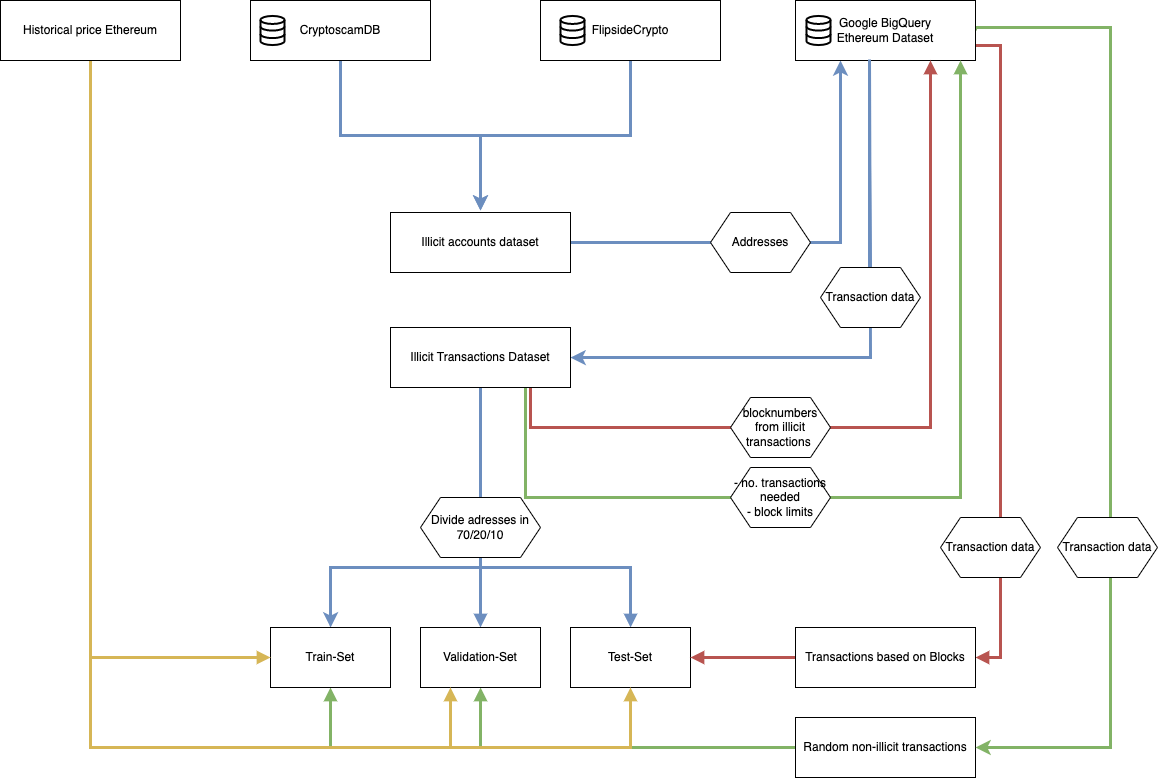

The diagram above was exported from draw.io. Its source (the exported page's mxGraphModel, read from the mxfile embedded in the PNG):
<mxGraphModel dx="2419" dy="1069" grid="1" gridSize="10" guides="1" tooltips="1" connect="1" arrows="1" fold="1" page="1" pageScale="1" pageWidth="827" pageHeight="1169" math="0" shadow="0">
  <root>
    <mxCell id="0" />
    <mxCell id="1" parent="0" />
    <mxCell id="n_ADA2iATOAT4tk8rSWe-9" style="edgeStyle=orthogonalEdgeStyle;rounded=0;orthogonalLoop=1;jettySize=auto;html=1;exitX=0.5;exitY=1;exitDx=0;exitDy=0;strokeWidth=3;fillColor=#dae8fc;strokeColor=#6c8ebf;" parent="1" source="n_ADA2iATOAT4tk8rSWe-6" edge="1">
      <mxGeometry relative="1" as="geometry">
        <mxPoint x="250" y="553" as="targetPoint" />
      </mxGeometry>
    </mxCell>
    <mxCell id="n_ADA2iATOAT4tk8rSWe-6" value="CryptoscamDB" style="rounded=0;whiteSpace=wrap;html=1;" parent="1" vertex="1">
      <mxGeometry x="20" y="343" width="180" height="60" as="geometry" />
    </mxCell>
    <mxCell id="n_ADA2iATOAT4tk8rSWe-10" style="edgeStyle=orthogonalEdgeStyle;rounded=0;orthogonalLoop=1;jettySize=auto;html=1;exitX=0.5;exitY=1;exitDx=0;exitDy=0;entryX=0.5;entryY=0;entryDx=0;entryDy=0;strokeWidth=3;fillColor=#dae8fc;strokeColor=#6c8ebf;" parent="1" source="n_ADA2iATOAT4tk8rSWe-7" edge="1">
      <mxGeometry relative="1" as="geometry">
        <mxPoint x="250" y="553" as="targetPoint" />
        <Array as="points">
          <mxPoint x="400" y="478" />
          <mxPoint x="250" y="478" />
        </Array>
      </mxGeometry>
    </mxCell>
    <mxCell id="n_ADA2iATOAT4tk8rSWe-7" value="FlipsideCrypto" style="rounded=0;whiteSpace=wrap;html=1;" parent="1" vertex="1">
      <mxGeometry x="310" y="343" width="180" height="60" as="geometry" />
    </mxCell>
    <mxCell id="n_ADA2iATOAT4tk8rSWe-56" style="edgeStyle=orthogonalEdgeStyle;rounded=0;orthogonalLoop=1;jettySize=auto;html=1;exitX=0.5;exitY=1;exitDx=0;exitDy=0;fillColor=#dae8fc;strokeColor=#6c8ebf;strokeWidth=3;" parent="1" source="n_ADA2iATOAT4tk8rSWe-61" target="zQs3i7GdEbdh035l8S7g-1" edge="1">
      <mxGeometry x="-0.0256" y="40" relative="1" as="geometry">
        <mxPoint x="380" y="710" as="sourcePoint" />
        <mxPoint x="720" y="730" as="targetPoint" />
        <Array as="points">
          <mxPoint x="250" y="910" />
          <mxPoint x="100" y="910" />
        </Array>
        <mxPoint as="offset" />
      </mxGeometry>
    </mxCell>
    <mxCell id="n_ADA2iATOAT4tk8rSWe-66" style="edgeStyle=orthogonalEdgeStyle;rounded=0;orthogonalLoop=1;jettySize=auto;html=1;exitX=0.5;exitY=1;exitDx=0;exitDy=0;" parent="1" source="n_ADA2iATOAT4tk8rSWe-8" edge="1">
      <mxGeometry relative="1" as="geometry">
        <mxPoint x="250" y="600" as="targetPoint" />
      </mxGeometry>
    </mxCell>
    <mxCell id="n_ADA2iATOAT4tk8rSWe-68" style="edgeStyle=orthogonalEdgeStyle;rounded=0;orthogonalLoop=1;jettySize=auto;html=1;exitX=1;exitY=0.5;exitDx=0;exitDy=0;entryX=0.25;entryY=1;entryDx=0;entryDy=0;fillColor=#dae8fc;strokeColor=#6c8ebf;strokeWidth=3;" parent="1" source="n_ADA2iATOAT4tk8rSWe-8" target="n_ADA2iATOAT4tk8rSWe-51" edge="1">
      <mxGeometry relative="1" as="geometry" />
    </mxCell>
    <mxCell id="n_ADA2iATOAT4tk8rSWe-8" value="Illicit accounts dataset" style="rounded=0;whiteSpace=wrap;html=1;" parent="1" vertex="1">
      <mxGeometry x="160" y="555" width="180" height="60" as="geometry" />
    </mxCell>
    <mxCell id="zQs3i7GdEbdh035l8S7g-22" style="edgeStyle=orthogonalEdgeStyle;rounded=0;orthogonalLoop=1;jettySize=auto;html=1;strokeWidth=3;endArrow=block;endFill=1;fillColor=#d5e8d4;strokeColor=#82b366;" edge="1" parent="1" source="n_ADA2iATOAT4tk8rSWe-11" target="zQs3i7GdEbdh035l8S7g-3">
      <mxGeometry relative="1" as="geometry" />
    </mxCell>
    <mxCell id="zQs3i7GdEbdh035l8S7g-23" style="edgeStyle=orthogonalEdgeStyle;rounded=0;orthogonalLoop=1;jettySize=auto;html=1;exitX=0;exitY=0.5;exitDx=0;exitDy=0;entryX=0.5;entryY=1;entryDx=0;entryDy=0;strokeWidth=3;endArrow=block;endFill=1;fillColor=#d5e8d4;strokeColor=#82b366;" edge="1" parent="1" source="n_ADA2iATOAT4tk8rSWe-11" target="zQs3i7GdEbdh035l8S7g-1">
      <mxGeometry relative="1" as="geometry" />
    </mxCell>
    <mxCell id="n_ADA2iATOAT4tk8rSWe-11" value="Random non-illicit transactions" style="rounded=0;whiteSpace=wrap;html=1;" parent="1" vertex="1">
      <mxGeometry x="565" y="1060" width="180" height="60" as="geometry" />
    </mxCell>
    <mxCell id="n_ADA2iATOAT4tk8rSWe-46" value="" style="html=1;verticalLabelPosition=bottom;align=center;labelBackgroundColor=#ffffff;verticalAlign=top;strokeWidth=2;strokeColor=#000000;shadow=0;dashed=0;shape=mxgraph.ios7.icons.data;" parent="1" vertex="1">
      <mxGeometry x="30" y="358.45" width="24" height="29.099999999999998" as="geometry" />
    </mxCell>
    <mxCell id="n_ADA2iATOAT4tk8rSWe-47" value="" style="html=1;verticalLabelPosition=bottom;align=center;labelBackgroundColor=#ffffff;verticalAlign=top;strokeWidth=2;strokeColor=#000000;shadow=0;dashed=0;shape=mxgraph.ios7.icons.data;" parent="1" vertex="1">
      <mxGeometry x="330" y="358.45" width="24" height="29.099999999999998" as="geometry" />
    </mxCell>
    <mxCell id="n_ADA2iATOAT4tk8rSWe-67" style="edgeStyle=orthogonalEdgeStyle;rounded=0;orthogonalLoop=1;jettySize=auto;html=1;fillColor=#dae8fc;strokeColor=#6c8ebf;strokeWidth=3;exitX=0.411;exitY=0.983;exitDx=0;exitDy=0;exitPerimeter=0;startArrow=none;" parent="1" source="n_ADA2iATOAT4tk8rSWe-100" target="n_ADA2iATOAT4tk8rSWe-61" edge="1">
      <mxGeometry relative="1" as="geometry">
        <Array as="points">
          <mxPoint x="639" y="403" />
          <mxPoint x="640" y="403" />
          <mxPoint x="640" y="700" />
        </Array>
        <mxPoint x="400" y="690" as="targetPoint" />
      </mxGeometry>
    </mxCell>
    <mxCell id="n_ADA2iATOAT4tk8rSWe-70" style="edgeStyle=orthogonalEdgeStyle;rounded=0;orthogonalLoop=1;jettySize=auto;html=1;exitX=1;exitY=0.5;exitDx=0;exitDy=0;entryX=1;entryY=0.5;entryDx=0;entryDy=0;strokeWidth=3;fillColor=#d5e8d4;strokeColor=#82b366;" parent="1" source="n_ADA2iATOAT4tk8rSWe-51" target="n_ADA2iATOAT4tk8rSWe-11" edge="1">
      <mxGeometry x="-0.2301" y="180" relative="1" as="geometry">
        <Array as="points">
          <mxPoint x="745" y="370" />
          <mxPoint x="880" y="370" />
          <mxPoint x="880" y="1090" />
        </Array>
        <mxPoint as="offset" />
      </mxGeometry>
    </mxCell>
    <mxCell id="zQs3i7GdEbdh035l8S7g-35" style="edgeStyle=orthogonalEdgeStyle;rounded=0;orthogonalLoop=1;jettySize=auto;html=1;exitX=1;exitY=0.75;exitDx=0;exitDy=0;entryX=1;entryY=0.5;entryDx=0;entryDy=0;strokeWidth=3;endArrow=block;endFill=1;fillColor=#f8cecc;strokeColor=#b85450;" edge="1" parent="1" source="n_ADA2iATOAT4tk8rSWe-51" target="zQs3i7GdEbdh035l8S7g-9">
      <mxGeometry relative="1" as="geometry">
        <Array as="points">
          <mxPoint x="770" y="388" />
          <mxPoint x="770" y="1000" />
        </Array>
      </mxGeometry>
    </mxCell>
    <mxCell id="n_ADA2iATOAT4tk8rSWe-51" value="Google BigQuery&lt;br&gt;Ethereum Dataset" style="rounded=0;whiteSpace=wrap;html=1;" parent="1" vertex="1">
      <mxGeometry x="565" y="343" width="180" height="60" as="geometry" />
    </mxCell>
    <mxCell id="n_ADA2iATOAT4tk8rSWe-52" value="" style="html=1;verticalLabelPosition=bottom;align=center;labelBackgroundColor=#ffffff;verticalAlign=top;strokeWidth=2;strokeColor=#000000;shadow=0;dashed=0;shape=mxgraph.ios7.icons.data;" parent="1" vertex="1">
      <mxGeometry x="576" y="358.45" width="24" height="29.099999999999998" as="geometry" />
    </mxCell>
    <mxCell id="zQs3i7GdEbdh035l8S7g-28" style="edgeStyle=orthogonalEdgeStyle;rounded=0;orthogonalLoop=1;jettySize=auto;html=1;exitX=0.75;exitY=1;exitDx=0;exitDy=0;strokeWidth=3;endArrow=block;endFill=1;fillColor=#d5e8d4;strokeColor=#82b366;" edge="1" parent="1" source="n_ADA2iATOAT4tk8rSWe-61" target="n_ADA2iATOAT4tk8rSWe-51">
      <mxGeometry relative="1" as="geometry">
        <Array as="points">
          <mxPoint x="295" y="840" />
          <mxPoint x="730" y="840" />
        </Array>
      </mxGeometry>
    </mxCell>
    <mxCell id="zQs3i7GdEbdh035l8S7g-29" style="edgeStyle=orthogonalEdgeStyle;rounded=0;orthogonalLoop=1;jettySize=auto;html=1;exitX=0.5;exitY=1;exitDx=0;exitDy=0;strokeWidth=3;endArrow=block;endFill=1;fillColor=#dae8fc;strokeColor=#6c8ebf;" edge="1" parent="1" source="n_ADA2iATOAT4tk8rSWe-61" target="zQs3i7GdEbdh035l8S7g-3">
      <mxGeometry relative="1" as="geometry" />
    </mxCell>
    <mxCell id="zQs3i7GdEbdh035l8S7g-30" style="edgeStyle=orthogonalEdgeStyle;rounded=0;orthogonalLoop=1;jettySize=auto;html=1;exitX=0.5;exitY=1;exitDx=0;exitDy=0;strokeWidth=3;endArrow=block;endFill=1;fillColor=#dae8fc;strokeColor=#6c8ebf;" edge="1" parent="1" source="n_ADA2iATOAT4tk8rSWe-61" target="zQs3i7GdEbdh035l8S7g-2">
      <mxGeometry relative="1" as="geometry">
        <Array as="points">
          <mxPoint x="250" y="910" />
          <mxPoint x="400" y="910" />
        </Array>
      </mxGeometry>
    </mxCell>
    <mxCell id="zQs3i7GdEbdh035l8S7g-31" style="edgeStyle=orthogonalEdgeStyle;rounded=0;orthogonalLoop=1;jettySize=auto;html=1;entryX=0.75;entryY=1;entryDx=0;entryDy=0;strokeWidth=3;endArrow=block;endFill=1;fillColor=#f8cecc;strokeColor=#b85450;" edge="1" parent="1" target="n_ADA2iATOAT4tk8rSWe-51">
      <mxGeometry relative="1" as="geometry">
        <mxPoint x="300" y="730" as="sourcePoint" />
        <Array as="points">
          <mxPoint x="300" y="770" />
          <mxPoint x="700" y="770" />
        </Array>
      </mxGeometry>
    </mxCell>
    <mxCell id="n_ADA2iATOAT4tk8rSWe-61" value="Illicit Transactions Dataset" style="rounded=0;whiteSpace=wrap;html=1;strokeColor=#000000;" parent="1" vertex="1">
      <mxGeometry x="160" y="670" width="180" height="60" as="geometry" />
    </mxCell>
    <mxCell id="n_ADA2iATOAT4tk8rSWe-96" value="- no. transactions needed&lt;br&gt;- block limits" style="shape=hexagon;perimeter=hexagonPerimeter2;whiteSpace=wrap;html=1;fixedSize=1;strokeColor=#000000;" parent="1" vertex="1">
      <mxGeometry x="500" y="810" width="100" height="60" as="geometry" />
    </mxCell>
    <mxCell id="n_ADA2iATOAT4tk8rSWe-97" value="Addresses" style="shape=hexagon;perimeter=hexagonPerimeter2;whiteSpace=wrap;html=1;fixedSize=1;strokeColor=#000000;" parent="1" vertex="1">
      <mxGeometry x="480" y="555" width="100" height="60" as="geometry" />
    </mxCell>
    <mxCell id="n_ADA2iATOAT4tk8rSWe-103" value="Transaction data" style="shape=hexagon;perimeter=hexagonPerimeter2;whiteSpace=wrap;html=1;fixedSize=1;strokeColor=#000000;" parent="1" vertex="1">
      <mxGeometry x="827" y="860" width="100" height="60" as="geometry" />
    </mxCell>
    <mxCell id="zQs3i7GdEbdh035l8S7g-4" value="" style="group" vertex="1" connectable="0" parent="1">
      <mxGeometry x="40" y="970" width="420" height="60" as="geometry" />
    </mxCell>
    <mxCell id="zQs3i7GdEbdh035l8S7g-1" value="Train-Set" style="rounded=0;whiteSpace=wrap;html=1;" vertex="1" parent="zQs3i7GdEbdh035l8S7g-4">
      <mxGeometry width="120" height="60" as="geometry" />
    </mxCell>
    <mxCell id="zQs3i7GdEbdh035l8S7g-2" value="Test-Set" style="rounded=0;whiteSpace=wrap;html=1;" vertex="1" parent="zQs3i7GdEbdh035l8S7g-4">
      <mxGeometry x="300" width="120" height="60" as="geometry" />
    </mxCell>
    <mxCell id="zQs3i7GdEbdh035l8S7g-3" value="Validation-Set" style="rounded=0;whiteSpace=wrap;html=1;" vertex="1" parent="zQs3i7GdEbdh035l8S7g-4">
      <mxGeometry x="150" width="120" height="60" as="geometry" />
    </mxCell>
    <mxCell id="zQs3i7GdEbdh035l8S7g-14" style="edgeStyle=orthogonalEdgeStyle;rounded=0;orthogonalLoop=1;jettySize=auto;html=1;exitX=0;exitY=0.5;exitDx=0;exitDy=0;entryX=1;entryY=0.5;entryDx=0;entryDy=0;endArrow=block;endFill=1;fillColor=#f8cecc;strokeColor=#b85450;strokeWidth=3;" edge="1" parent="1" source="zQs3i7GdEbdh035l8S7g-9" target="zQs3i7GdEbdh035l8S7g-2">
      <mxGeometry relative="1" as="geometry">
        <Array as="points">
          <mxPoint x="610" y="1000" />
        </Array>
      </mxGeometry>
    </mxCell>
    <mxCell id="zQs3i7GdEbdh035l8S7g-9" value="Transactions based on Blocks" style="rounded=0;whiteSpace=wrap;html=1;" vertex="1" parent="1">
      <mxGeometry x="565" y="970" width="180" height="60" as="geometry" />
    </mxCell>
    <mxCell id="zQs3i7GdEbdh035l8S7g-17" value="Transaction data" style="shape=hexagon;perimeter=hexagonPerimeter2;whiteSpace=wrap;html=1;fixedSize=1;strokeColor=#000000;" vertex="1" parent="1">
      <mxGeometry x="710" y="860" width="100" height="60" as="geometry" />
    </mxCell>
    <mxCell id="zQs3i7GdEbdh035l8S7g-33" value="" style="edgeStyle=orthogonalEdgeStyle;rounded=0;orthogonalLoop=1;jettySize=auto;html=1;fillColor=#dae8fc;strokeColor=#6c8ebf;strokeWidth=3;exitX=0.411;exitY=0.983;exitDx=0;exitDy=0;exitPerimeter=0;endArrow=none;" edge="1" parent="1" source="n_ADA2iATOAT4tk8rSWe-51" target="n_ADA2iATOAT4tk8rSWe-100">
      <mxGeometry relative="1" as="geometry">
        <Array as="points" />
        <mxPoint x="638.98" y="401.98" as="sourcePoint" />
        <mxPoint x="340" y="700" as="targetPoint" />
      </mxGeometry>
    </mxCell>
    <mxCell id="n_ADA2iATOAT4tk8rSWe-100" value="Transaction data" style="shape=hexagon;perimeter=hexagonPerimeter2;whiteSpace=wrap;html=1;fixedSize=1;strokeColor=#000000;" parent="1" vertex="1">
      <mxGeometry x="590" y="610" width="100" height="60" as="geometry" />
    </mxCell>
    <mxCell id="zQs3i7GdEbdh035l8S7g-34" value="blocknumbers from illicit transactions&amp;nbsp;" style="shape=hexagon;perimeter=hexagonPerimeter2;whiteSpace=wrap;html=1;fixedSize=1;strokeColor=#000000;" vertex="1" parent="1">
      <mxGeometry x="500" y="740" width="100" height="60" as="geometry" />
    </mxCell>
    <mxCell id="zQs3i7GdEbdh035l8S7g-36" value="Divide adresses in 70/20/10" style="shape=hexagon;perimeter=hexagonPerimeter2;whiteSpace=wrap;html=1;fixedSize=1;strokeColor=#000000;" vertex="1" parent="1">
      <mxGeometry x="190" y="840" width="120" height="60" as="geometry" />
    </mxCell>
    <mxCell id="zQs3i7GdEbdh035l8S7g-40" style="edgeStyle=orthogonalEdgeStyle;rounded=0;orthogonalLoop=1;jettySize=auto;html=1;exitX=0.5;exitY=1;exitDx=0;exitDy=0;entryX=0;entryY=0.5;entryDx=0;entryDy=0;strokeWidth=3;endArrow=block;endFill=1;fillColor=#fff2cc;strokeColor=#d6b656;" edge="1" parent="1" source="zQs3i7GdEbdh035l8S7g-38" target="zQs3i7GdEbdh035l8S7g-1">
      <mxGeometry relative="1" as="geometry" />
    </mxCell>
    <mxCell id="zQs3i7GdEbdh035l8S7g-41" style="edgeStyle=orthogonalEdgeStyle;rounded=0;orthogonalLoop=1;jettySize=auto;html=1;exitX=0.5;exitY=1;exitDx=0;exitDy=0;entryX=0.25;entryY=1;entryDx=0;entryDy=0;strokeWidth=3;endArrow=block;endFill=1;fillColor=#fff2cc;strokeColor=#d6b656;" edge="1" parent="1" source="zQs3i7GdEbdh035l8S7g-38" target="zQs3i7GdEbdh035l8S7g-3">
      <mxGeometry relative="1" as="geometry">
        <Array as="points">
          <mxPoint x="-140" y="1090" />
          <mxPoint x="220" y="1090" />
        </Array>
      </mxGeometry>
    </mxCell>
    <mxCell id="zQs3i7GdEbdh035l8S7g-42" style="edgeStyle=orthogonalEdgeStyle;rounded=0;orthogonalLoop=1;jettySize=auto;html=1;exitX=0.5;exitY=1;exitDx=0;exitDy=0;entryX=0.5;entryY=1;entryDx=0;entryDy=0;strokeWidth=3;endArrow=block;endFill=1;fillColor=#fff2cc;strokeColor=#d6b656;" edge="1" parent="1" source="zQs3i7GdEbdh035l8S7g-38" target="zQs3i7GdEbdh035l8S7g-2">
      <mxGeometry relative="1" as="geometry">
        <Array as="points">
          <mxPoint x="-140" y="1090" />
          <mxPoint x="400" y="1090" />
        </Array>
      </mxGeometry>
    </mxCell>
    <mxCell id="zQs3i7GdEbdh035l8S7g-38" value="Historical price Ethereum" style="rounded=0;whiteSpace=wrap;html=1;" vertex="1" parent="1">
      <mxGeometry x="-230" y="343" width="180" height="60" as="geometry" />
    </mxCell>
  </root>
</mxGraphModel>